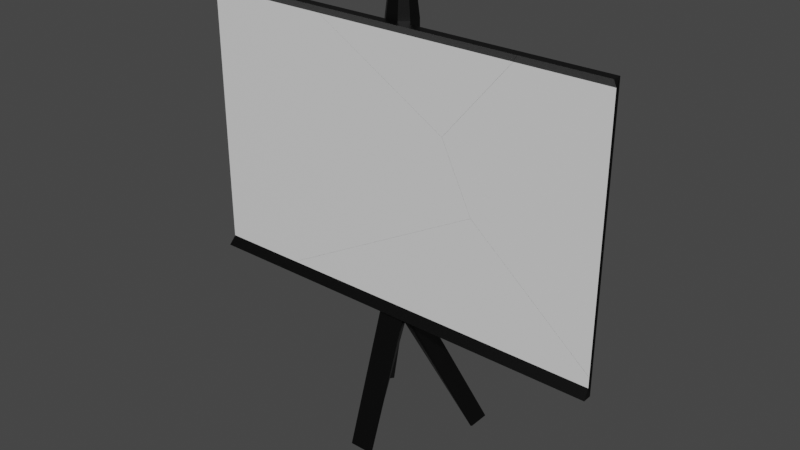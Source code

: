 # Source: Projector_Screen_Broken.blend  (saved by Blender 2.82.7; exported with 4.5.12 LTS)
import bpy
from mathutils import Matrix  # noqa: F401  (used for matrix-valued properties, if any)

bpy.ops.wm.read_factory_settings(use_empty=True)
scene = bpy.context.scene
scene.name = 'Scene'

# ---- collections
col_collection = bpy.data.collections.new('Collection'); scene.collection.children.link(col_collection)

# ---- materials (node trees are filled in below, after node groups)
mat_material = bpy.data.materials.new('Material')
mat_material.alpha_threshold = 0.0
mat_material.use_transparent_shadow = False
mat_material.line_color = (0.0, 0.0, 0.0, 1.0)
mat_material_001 = bpy.data.materials.new('Material.001')
mat_material_001.use_transparent_shadow = False

# ---- material node trees
mat_material.use_nodes = True; mat_material.node_tree.nodes.clear()
_N = mat_material.node_tree.nodes; _L = mat_material.node_tree.links
n0 = _N.new('ShaderNodeOutputMaterial'); n0.name = 'Material Output'; n0.location = (300, 300)
n1 = _N.new('ShaderNodeBsdfPrincipled'); n1.name = 'Principled BSDF'; n1.location = (10, 300)
n1.distribution = 'GGX'
n1.subsurface_method = 'BURLEY'
n1.inputs[0].default_value = (0.0, 0.0, 0.0, 1.0)
n1.inputs[2].default_value = 0.4
n1.inputs[3].default_value = 1.45
n1.inputs[27].default_value = (0.0, 0.0, 0.0, 1.0)
n1.inputs[28].default_value = 1.0
_L.new(n1.outputs[0], n0.inputs[0])
n0.is_active_output = True
mat_material_001.use_nodes = True; mat_material_001.node_tree.nodes.clear()
_N = mat_material_001.node_tree.nodes; _L = mat_material_001.node_tree.links
n0 = _N.new('ShaderNodeOutputMaterial'); n0.name = 'Material Output'; n0.location = (300, 300)
n1 = _N.new('ShaderNodeBsdfPrincipled'); n1.name = 'Principled BSDF'; n1.location = (10, 300)
n1.distribution = 'GGX'
n1.subsurface_method = 'BURLEY'
n1.inputs[3].default_value = 1.45
n1.inputs[27].default_value = (0.0, 0.0, 0.0, 1.0)
n1.inputs[28].default_value = 1.0
_L.new(n1.outputs[0], n0.inputs[0])
n0.is_active_output = True

# ---- world
world_world = bpy.data.worlds.new('World'); scene.world = world_world
world_world.use_nodes = True; world_world.node_tree.nodes.clear()
_N = world_world.node_tree.nodes; _L = world_world.node_tree.links
n0 = _N.new('ShaderNodeOutputWorld'); n0.name = 'World Output'; n0.location = (300, 300)
n1 = _N.new('ShaderNodeBackground'); n1.name = 'Background'; n1.location = (10, 300)
n1.inputs[0].default_value = (0.05088, 0.05088, 0.05088, 1.0)
_L.new(n1.outputs[0], n0.inputs[0])
n0.is_active_output = True
world_world.color = (0.05088, 0.05088, 0.05088)
world_world.use_sun_shadow = False
world_world.sun_shadow_jitter_overblur = 0.0

# ---- meshes
me_cube_cell_004 = bpy.data.meshes.new('Cube_cell.004')
me_cube_cell_004.from_pydata([(0.2995, 0.01437, 3.766), (0.1396, -0.1455, 3.766), (0.4594, -0.1455, 3.766), (0.2995, -0.1409, 2.477), (-0.1406, -0.1455, 3.766), (-0.3005, 0.01437, 3.766), (-0.4604, -0.1455, 3.766), (0.2995, 0.2945, 3.766), (0.1396, 0.4545, 3.766), (-0.1406, 0.4545, 3.766), (-0.3005, 0.2945, 3.766), (0.1116, -0.08554, 4.301), (0.2395, 0.04239, 4.301), (-0.2405, 0.04239, 4.301), (-0.1126, -0.08554, 4.301), (0.2395, 0.2665, 4.301), (0.1116, 0.3945, 4.301), (-0.1126, 0.3945, 4.301), (-0.2405, 0.2665, 4.301), (-0.2719, -0.1417, 2.707), (2.847, -0.1455, 3.766), (2.855, -0.3447, 3.766), (-2.145, -0.3447, 3.766), (2.688, -0.1936, 3.575), (-1.775, -0.1936, 3.575), (0.2995, 0.3169, 2.448), (-0.3005, -0.1105, 2.729), (-0.4348, -0.1421, 2.802), (2.027, -0.1455, 2.791), (0.2995, -0.1405, 2.375), (0.4205, -0.1403, 2.304), (0.163, 0.4545, 2.55), (-0.1604, 0.4545, 2.738), (-1.453, -0.1455, 3.395), (-2.09, -0.1455, 3.766), (-0.3005, 0.311, 2.797), (1.224, -0.1427, 1.836), (1.22, -0.1936, 1.829), (2.688, -0.1936, 3.575), (2.855, -0.3447, 3.766), (-1.775, -0.1936, 3.575), (-2.145, -0.3447, 3.766), (0.2995, -0.1405, 2.375), (0.2995, 0.3169, 2.448), (-0.4348, -0.1421, 2.802), (-0.2719, -0.1417, 2.707), (2.847, -0.1455, 3.766), (2.027, -0.1455, 2.791), (1.224, -0.1427, 1.836), (0.4205, -0.1403, 2.304), (-0.1604, 0.4545, 2.738), (0.163, 0.4545, 2.55), (-1.453, -0.1455, 3.395), (-2.09, -0.1455, 3.766), (-0.3005, 0.311, 2.797), (1.22, -0.1936, 1.829), (-0.3005, -0.1105, 2.729)], [], [(0, 2, 3), (45, 44, 6, 4), (4, 5, 56, 45), (3, 42, 43, 7, 0), (54, 56, 5, 10), (16, 17, 18, 13, 14, 11, 12, 15), (8, 7, 43, 51), (11, 14, 4, 1), (0, 12, 11, 1), (13, 5, 4, 14), (9, 50, 54, 10), (6, 44, 52, 53), (2, 46, 47, 48, 49), (16, 15, 7, 8), (8, 51, 50, 9), (5, 13, 18, 10), (7, 15, 12, 0), (9, 10, 18, 17), (16, 8, 9, 17), (6, 53, 41, 39, 46, 2, 0, 1, 4), (49, 42, 3, 2), (40, 55, 38), (41, 40, 38, 39), (23, 37, 36, 28, 20, 21), (37, 24, 22, 34, 33, 27, 19, 26, 35, 32, 31, 25, 29, 30, 36)])
me_cube_cell_004.polygons.foreach_set('material_index', [0, 0, 0, 0, 0, 0, 0, 0, 0, 0, 0, 0, 0, 0, 0, 0, 0, 0, 0, 0, 0, 1, 0, 0, 0])
_k = set([(19, 26), (19, 27), (20, 21), (20, 28), (21, 23), (22, 24), (22, 34), (23, 37), (24, 37), (25, 29), (25, 31), (26, 35), (27, 33), (28, 36), (29, 30), (30, 36), (31, 32), (32, 35), (33, 34), (38, 39), (38, 55), (39, 46), (40, 41), (40, 55), (41, 53), (42, 43), (42, 49), (43, 51), (44, 45), (44, 52), (45, 56), (46, 47), (47, 48), (48, 49), (50, 51), (50, 54), (52, 53), (54, 56)])
me_cube_cell_004.attributes.new('sharp_edge', 'BOOLEAN', 'EDGE').data.foreach_set('value', [ (min(e.vertices), max(e.vertices)) in _k for e in me_cube_cell_004.edges])
_uv = me_cube_cell_004.uv_layers.new(name='UVMap')
_uv.uv.foreach_set('vector', [0.625, 0.6834, 0.625, 0.75, 0.625, 0.7481, 0.625, 0.9881, 0.625, 0.0, 0.625, 1.0, 0.625, 0.9334, 0.625, 0.9334, 0.625, 1.0, 0.625, 1.0, 0.625, 0.9881, 0.625, 0.7481, 0.625, 0.7479, 0.625, 0.5573, 0.625, 0.5666, 0.625, 0.6834, 0.625, 0.1902, 0.625, 0.01458, 0.625, 0.06663, 0.625, 0.1834, 0.6916, 0.5, 0.8084, 0.5, 0.875, 0.5666, 0.875, 0.6834, 0.8084, 0.75, 0.6916, 0.75, 0.625, 0.6834, 0.625, 0.5666, 0.625, 0.4334, 0.625, 0.5666, 0.625, 0.5573, 0.625, 0.4431, 0.625, 0.8166, 0.625, 0.9334, 0.625, 0.9334, 0.625, 0.8166, 0.625, 0.6834, 0.625, 0.6834, 0.625, 0.8166, 0.625, 0.8166, 0.625, 1.0, 0.625, 1.0, 0.625, 0.9334, 0.625, 0.9334, 0.625, 0.3166, 0.625, 0.3084, 0.625, 0.1902, 0.625, 0.1834, 0.625, 0.0, 0.625, 0.0, 0.625, 0.0, 0.625, 0.0, 0.625, 0.75, 0.625, 0.75, 0.625, 0.75, 0.625, 0.75, 0.625, 0.75, 0.625, 0.4334, 0.625, 0.5666, 0.625, 0.5666, 0.625, 0.4334, 0.625, 0.4334, 0.625, 0.4431, 0.625, 0.3084, 0.625, 0.3166, 0.625, 0.06663, 0.625, 0.06663, 0.625, 0.1834, 0.625, 0.1834, 0.625, 0.5666, 0.625, 0.5666, 0.625, 0.6834, 0.625, 0.6834, 0.625, 0.3166, 0.625, 0.1834, 0.625, 0.1834, 0.625, 0.3166, 0.625, 0.4334, 0.625, 0.4334, 0.625, 0.3166, 0.625, 0.3166, 0.625, 1.0, 0.625, 1.0, 0.625, 0.9324, 0.625, 0.7985, 0.625, 0.75, 0.625, 0.75, 0.625, 0.6834, 0.625, 0.8166, 0.625, 0.9334, 0.625, 0.75, 0.625, 0.75, 0.625, 0.75, 0.625, 0.75, 0.625, 0.9225, 0.625, 0.8423, 0.625, 0.803, 0.625, 0.9324, 0.625, 0.9225, 0.625, 0.803, 0.625, 0.7985, 0.7074, 0.3137, 0.3938, 0.0, 0.4129, 0.0, 0.4118, 0.0, 0.7796, 0.3678, 0.7796, 0.4425, 0.6062, 0.0, 0.6657, 0.05949, 0.7482, 0.08537, 0.7482, 0.16, 0.5881, 0.5881, 0.5869, 0.3645, 0.5867, 0.3287, 0.575, 0.3354, 0.4169, 0.3413, 0.3631, 0.3124, 0.3631, 0.2414, 0.4147, 0.2095, 0.5863, 0.2031, 0.5862, 0.1765, 0.5871, 0.0])
me_cube_cell_004.materials.append(mat_material)
me_cube_cell_004.materials.append(mat_material_001)
me_cube_cell_004.use_remesh_fix_poles = True
me_cube_cell_004.use_remesh_preserve_attributes = False
me_cube_cell_004.use_mirror_vertex_groups = False
me_cube_cell_004.update()
me_cube_cell_005 = bpy.data.meshes.new('Cube_cell.005')
me_cube_cell_005.from_pydata([(4.669, -0.1455, -2.333), (4.645, -0.1936, -2.141), (4.669, -0.3447, -2.333), (0.2995, 0.398, -2.333), (0.2187, 0.4006, -2.473), (-0.02978, 0.2154, -2.804), (-0.000506, 0.2325, -2.506), (0.02877, 0.2154, -2.804), (0.2704, -0.1068, -2.383), (0.2995, -0.124, -2.248), (-0.2197, 0.4006, -2.473), (-0.2578, 0.4545, -2.333), (-0.3005, -0.124, -2.248), (-0.2714, -0.1068, -2.383), (-0.03248, -0.8362, -5.243), (0.03147, -0.8362, -5.243), (-0.2578, -1.194, -5.236), (-0.2686, -1.151, -5.236), (0.2676, -1.151, -5.236), (0.2568, -1.194, -5.236), (-1.205, 1.323, -5.216), (-1.093, 1.19, -5.219), (-1.335, 0.8677, -5.213), (-1.364, 0.8854, -5.212), (-1.364, 1.372, -5.212), (-1.239, 1.346, -5.216), (1.238, 1.346, -5.216), (1.363, 1.372, -5.212), (1.092, 1.19, -5.219), (1.204, 1.323, -5.216), (1.363, 0.8854, -5.212), (1.334, 0.8677, -5.213), (0.2568, 0.4545, -2.333), (-0.3005, 0.398, -2.333), (0.2995, 0.3677, -0.5477), (-0.3005, -0.1291, -0.8232), (-0.3379, -0.129, -0.8436), (4.669, -0.1455, -1.927), (0.2995, -0.1303, -0.4947), (0.3468, -0.1304, -0.4687), (0.2235, 0.4545, -0.5986), (-0.2293, 0.4545, -0.8464), (-3.001, -0.1373, -2.3), (-0.3005, 0.3733, -0.8767), (4.645, -0.1936, -1.911), (1.925, -0.1412, 0.3963), (1.918, -0.1936, 0.398), (-2.721, -0.1936, -2.141), (-3.1, -0.3447, -2.333), (-3.026, -0.2616, -2.301), (0.2995, 0.3677, -0.5477), (0.2235, 0.4545, -0.5986), (-0.3005, -0.1291, -0.8232), (-0.3379, -0.129, -0.8436), (0.2995, -0.1303, -0.4947), (0.3468, -0.1304, -0.4687), (-0.2293, 0.4545, -0.8464), (-3.001, -0.1373, -2.3), (-0.3005, 0.3733, -0.8767), (4.645, -0.1936, -1.911), (4.669, -0.1455, -1.927), (1.925, -0.1412, 0.3963), (1.918, -0.1936, 0.398), (-2.721, -0.1936, -2.141), (-3.1, -0.3447, -2.333), (-3.026, -0.2616, -2.301)], [], [(13, 14, 17), (3, 30, 27), (33, 23, 12), (3, 4, 32), (1, 2, 0), (25, 20, 21, 22, 23, 24), (10, 20, 25), (29, 26, 27, 30, 31, 28), (8, 15, 7), (10, 33, 11), (5, 6, 7), (9, 18, 8), (17, 12, 13), (25, 33, 10), (22, 12, 23), (21, 6, 5), (6, 28, 7), (9, 31, 30), (26, 3, 27), (4, 29, 6), (3, 9, 30), (33, 24, 23), (9, 54, 55), (16, 17, 14, 15, 18, 19), (9, 0, 2), (10, 6, 20), (4, 6, 10), (25, 24, 33), (26, 4, 3), (4, 26, 29), (13, 5, 14), (2, 1, 63, 64), (59, 60, 61, 62), (22, 21, 5, 13), (8, 18, 15), (9, 19, 18), (16, 19, 9, 12), (17, 16, 12), (22, 13, 12), (21, 20, 6), (6, 29, 28), (9, 8, 31), (31, 8, 7, 28), (4, 10, 11, 32), (2, 64, 65, 12, 9), (15, 14, 5, 7), (65, 57, 12), (50, 54, 9, 3), (37, 44, 1, 0), (58, 56, 11, 33), (52, 58, 33, 12), (56, 51, 32, 11), (44, 46, 63, 1), (55, 45, 37, 0, 9), (57, 53, 12), (53, 52, 12), (51, 50, 3, 32), (61, 39, 38, 34, 40, 41, 43, 35, 36, 42, 49, 48, 47, 62)])
me_cube_cell_005.polygons.foreach_set('material_index', [0, 0, 0, 0, 0, 0, 0, 0, 0, 0, 0, 0, 0, 0, 0, 0, 0, 0, 0, 0, 0, 0, 0, 0, 0, 0, 0, 0, 0, 0, 0, 0, 0, 0, 0, 0, 0, 0, 0, 0, 0, 0, 0, 0, 0, 0, 0, 0, 0, 0, 0, 0, 1, 0, 0, 0, 0, 0])
_k = set([(34, 38), (34, 40), (35, 36), (35, 43), (36, 42), (37, 44), (37, 45), (38, 39), (39, 61), (40, 41), (41, 43), (42, 49), (44, 46), (45, 55), (46, 63), (47, 48), (47, 62), (48, 49), (50, 51), (50, 54), (51, 56), (52, 53), (52, 58), (53, 57), (54, 55), (56, 58), (57, 65), (59, 60), (59, 62), (60, 61), (63, 64), (64, 65)])
me_cube_cell_005.attributes.new('sharp_edge', 'BOOLEAN', 'EDGE').data.foreach_set('value', [ (min(e.vertices), max(e.vertices)) in _k for e in me_cube_cell_005.edges])
_uv = me_cube_cell_005.uv_layers.new(name='UVMap')
_uv.uv.foreach_set('vector', [0.6008, 0.0, 0.4016, 0.0, 0.5984, 0.0, 0.625, 0.5235, 0.625, 0.7265, 0.625, 0.5235, 0.625, 0.2265, 0.625, 0.02355, 0.625, 0.01019, 0.625, 0.5235, 0.625, 0.4967, 0.625, 0.4822, 0.625, 0.7506, 0.625, 0.75, 0.625, 0.75, 0.5212, 0.1462, 0.4926, 0.1176, 0.3994, 0.0, 0.6008, 0.0, 0.625, 0.02355, 0.625, 0.2265, 0.5577, 0.25, 0.4926, 0.25, 0.5212, 0.25, 0.4926, 0.5, 0.5212, 0.5, 0.625, 0.5235, 0.625, 0.7265, 0.6008, 0.7258, 0.3994, 0.5244, 0.6008, 0.7258, 0.4016, 0.5266, 0.3994, 0.5244, 0.5577, 0.25, 0.6455, 0.25, 0.625, 0.2678, 0.3614, 0.4864, 0.3864, 0.5114, 0.3994, 0.5244, 0.625, 0.75, 0.5984, 0.7234, 0.6008, 0.7258, 0.5984, 0.0, 0.625, 0.0, 0.6008, 0.0, 0.5212, 0.25, 0.625, 0.2265, 0.5577, 0.25, 0.6008, 0.0, 0.625, 0.01019, 0.625, 0.02355, 0.3994, 0.0, 0.375, 0.0, 0.3994, 0.0, 0.447, 0.322, 0.375, 0.25, 0.375, 0.25, 0.625, 0.7398, 0.6008, 0.7258, 0.625, 0.7265, 0.5212, 0.3962, 0.625, 0.5235, 0.625, 0.5235, 0.5577, 0.4327, 0.4926, 0.3676, 0.447, 0.322, 0.625, 0.5235, 0.625, 0.7398, 0.625, 0.7265, 0.625, 0.2265, 0.625, 0.2265, 0.625, 0.02355, 0.625, 0.75, 0.625, 0.75, 0.625, 0.75, 0.625, 0.9822, 0.5984, 0.9734, 0.4016, 0.7766, 0.4016, 0.75, 0.5984, 0.75, 0.625, 0.7678, 0.625, 0.7473, 0.625, 0.75, 0.625, 0.75, 0.5577, 0.25, 0.447, 0.25, 0.4926, 0.25, 0.5577, 0.4327, 0.366, 0.2455, 0.5577, 0.25, 0.5212, 0.25, 0.625, 0.2265, 0.625, 0.2265, 0.5212, 0.3962, 0.5577, 0.4327, 0.625, 0.5235, 0.5577, 0.4327, 0.5212, 0.3962, 0.4926, 0.3676, 0.6008, 0.0, 0.3994, 0.0, 0.4016, 0.0, 0.625, 0.75, 0.625, 0.7506, 0.625, 0.9478, 0.625, 0.958, 0.9751, 0.3938, 0.9831, 0.4118, 0.5864, 0.0, 0.6061, 0.0, 0.6008, 0.0, 0.3994, 0.0, 0.3994, 0.0, 0.6008, 0.0, 0.6008, 0.7258, 0.5984, 0.7234, 0.4016, 0.5266, 0.625, 0.75, 0.625, 0.7678, 0.5984, 0.7234, 0.625, 0.9822, 0.625, 0.7678, 0.625, 0.75, 0.625, 1.0, 0.5984, 0.0, 0.625, 0.0, 0.625, 0.0, 0.6008, 0.0, 0.6008, 0.0, 0.625, 0.01019, 0.3994, 0.0, 0.375, 0.0, 0.375, 0.0, 0.447, 0.322, 0.4926, 0.3676, 0.375, 0.25, 0.625, 0.7398, 0.6008, 0.7258, 0.6008, 0.7258, 0.6008, 0.7258, 0.6008, 0.7258, 0.3994, 0.5244, 0.3994, 0.5244, 0.5577, 0.4327, 0.5577, 0.25, 0.625, 0.2678, 0.625, 0.4822, 0.625, 0.75, 0.625, 0.958, 0.625, 1.001, 0.625, 1.003, 0.625, 0.7473, 0.375, 0.0, 0.4016, 0.0, 0.3994, 0.0, 0.375, 0.0, 0.625, 1.001, 0.625, 1.001, 0.625, 1.003, 0.625, 0.5362, 0.625, 0.7436, 0.625, 0.741, 0.625, 0.5235, 0.625, 0.75, 0.625, 0.7506, 0.625, 0.7506, 0.625, 0.75, 0.625, 0.2162, 0.625, 0.2797, 0.625, 0.2678, 0.625, 0.2265, 0.625, 0.006859, 0.625, 0.2162, 0.625, 0.2265, 0.625, 0.008989, 0.625, 0.2797, 0.625, 0.4683, 0.625, 0.4822, 0.625, 0.2678, 0.625, 0.7506, 0.625, 0.8236, 0.625, 0.9478, 0.625, 0.7506, 0.625, 0.75, 0.625, 0.75, 0.625, 0.75, 0.625, 0.75, 0.625, 0.75, 0.625, 0.0, 0.625, 0.0, 0.625, 0.0, 0.625, 0.0, 0.625, 0.0, 0.625, 0.0, 0.625, 0.4683, 0.625, 0.5362, 0.625, 0.5235, 0.625, 0.4822, 0.5864, 0.5864, 0.8127, 0.5824, 0.8195, 0.5824, 0.6428, 0.3956, 0.623, 0.363, 0.689, 0.363, 0.7283, 0.3935, 0.9066, 0.5819, 0.912, 0.5819, 0.5851, 0.2648, 0.6317, 0.2609, 0.6628, 0.2496, 0.6062, 0.3079, 0.6061, 0.6061])
me_cube_cell_005.materials.append(mat_material)
me_cube_cell_005.materials.append(mat_material_001)
me_cube_cell_005.use_remesh_fix_poles = True
me_cube_cell_005.use_remesh_preserve_attributes = False
me_cube_cell_005.use_mirror_vertex_groups = False
me_cube_cell_005.update()
me_cube_cell_001 = bpy.data.meshes.new('Cube_cell.001')
me_cube_cell_001.from_pydata([(-4.67, -0.1455, 3.766), (-4.67, -0.1455, -2.333), (-4.646, -0.1936, 3.575), (-4.646, -0.1936, -2.141), (-4.67, -0.3447, 3.766), (-4.67, -0.3447, -2.333), (-0.3005, -0.1409, 2.477), (-0.2722, -0.1417, 2.705), (-2.149, -0.3447, 3.766), (-1.778, -0.1936, 3.575), (0.2995, 0.3169, 2.446), (0.2995, 0.3676, -0.5454), (-0.3005, -0.1108, 2.727), (-0.4347, -0.1421, 2.8), (-0.3005, -0.1291, -0.8211), (-0.3379, -0.129, -0.8416), (0.2995, -0.1405, 2.372), (0.4205, -0.1403, 2.302), (0.2995, -0.1303, -0.4926), (0.3469, -0.1304, -0.4666), (0.163, 0.4545, 2.547), (0.2235, 0.4545, -0.5963), (-0.1604, 0.4545, 2.736), (-0.2292, 0.4545, -0.8441), (-3.005, -0.1373, -2.301), (-1.456, -0.1455, 3.394), (-2.094, -0.1455, 3.766), (-0.3005, 0.311, 2.795), (-0.3005, 0.3732, -0.8745), (1.223, -0.1427, 1.834), (1.924, -0.1412, 0.3977), (1.22, -0.1936, 1.827), (1.917, -0.1936, 0.3993), (-2.725, -0.1936, -2.141), (-3.104, -0.3447, -2.333), (-3.03, -0.2618, -2.301), (-1.778, -0.1936, 3.575), (-2.149, -0.3447, 3.766), (0.2995, -0.1405, 2.372), (0.2995, 0.3169, 2.446), (-0.4347, -0.1421, 2.8), (-0.2722, -0.1417, 2.705), (-0.3005, -0.1291, -0.8211), (-0.3379, -0.129, -0.8416), (0.4205, -0.1403, 2.302), (0.2995, -0.1303, -0.4926), (0.3469, -0.1304, -0.4666), (-0.1604, 0.4545, 2.736), (0.163, 0.4545, 2.547), (-0.2292, 0.4545, -0.8441), (0.2235, 0.4545, -0.5963), (-3.005, -0.1373, -2.301), (-1.456, -0.1455, 3.394), (-2.094, -0.1455, 3.766), (0.2995, 0.3676, -0.5454), (-0.3005, 0.311, 2.795), (-0.3005, 0.3732, -0.8745), (1.223, -0.1427, 1.834), (1.924, -0.1412, 0.3977), (1.22, -0.1936, 1.827), (1.917, -0.1936, 0.3993), (-2.725, -0.1936, -2.141), (-0.3005, -0.1108, 2.727), (-3.104, -0.3447, -2.333), (-3.03, -0.2618, -2.301)], [], [(2, 4, 0), (5, 1, 24, 35), (5, 3, 1), (52, 26, 8, 9, 59, 57, 44, 38, 39, 48, 47, 55, 12, 41, 40), (57, 59, 60, 58), (4, 2, 36, 37), (1, 3, 2, 0), (2, 3, 61, 32, 31, 36), (10, 16, 45, 11), (63, 61, 3, 5), (7, 62, 6), (37, 53, 0, 4), (46, 45, 16, 17), (27, 22, 49, 56), (22, 20, 50, 49), (62, 27, 56, 42, 6), (60, 33, 34, 64, 51, 43, 14, 28, 23, 21, 54, 18, 19, 58), (35, 63, 5), (17, 29, 30, 46), (53, 25, 13, 15, 24, 1, 0), (20, 10, 11, 50), (7, 6, 42, 15, 13)])
me_cube_cell_001.polygons.foreach_set('material_index', [0, 0, 0, 0, 0, 0, 0, 1, 0, 0, 0, 0, 0, 0, 0, 0, 0, 0, 0, 0, 0, 0])
_k = set([(7, 13), (7, 62), (8, 9), (8, 26), (9, 59), (10, 16), (10, 20), (11, 45), (11, 50), (12, 41), (12, 55), (13, 25), (14, 28), (14, 43), (15, 24), (15, 42), (16, 17), (17, 29), (18, 19), (18, 54), (19, 58), (20, 22), (21, 23), (21, 54), (22, 27), (23, 28), (24, 35), (25, 53), (26, 52), (27, 62), (29, 30), (30, 46), (31, 32), (31, 36), (32, 61), (33, 34), (33, 60), (34, 64), (35, 63), (36, 37), (37, 53), (38, 39), (38, 44), (39, 48), (40, 41), (40, 52), (42, 56), (43, 51), (44, 57), (45, 46), (47, 48), (47, 55), (49, 50), (49, 56), (51, 64), (57, 58), (59, 60), (61, 63)])
me_cube_cell_001.attributes.new('sharp_edge', 'BOOLEAN', 'EDGE').data.foreach_set('value', [ (min(e.vertices), max(e.vertices)) in _k for e in me_cube_cell_001.edges])
_uv = me_cube_cell_001.uv_layers.new(name='UVMap')
_uv.uv.foreach_set('vector', [0.625, 0.9994, 0.625, 0.0, 0.625, 0.0, 0.625, 1.0, 0.625, 1.0, 0.625, 1.001, 0.625, 1.001, 0.625, 1.0, 0.625, 0.9994, 0.625, 0.0, 0.4119, 0.0, 0.4119, 0.1601, 0.3372, 0.08543, 0.3938, 0.05961, 1.0, 0.3937, 1.0, 0.4128, 0.8238, 0.4138, 0.7972, 0.4137, 0.7909, 0.5853, 0.7591, 0.6369, 0.688, 0.6369, 0.6592, 0.5831, 0.665, 0.4248, 0.6717, 0.4132, 0.636, 0.4131, 0.5872, 0.0, 0.6063, 0.0, 1.0, 0.3938, 1.0, 0.4135, 0.625, 1.0, 0.625, 0.9994, 0.625, 0.9226, 0.625, 0.9325, 0.625, 0.0, 0.625, 0.9994, 0.625, 0.9994, 0.625, 0.0, 0.625, 0.9994, 0.625, 0.9994, 0.625, 0.9479, 0.625, 0.8237, 0.625, 0.8423, 0.625, 0.9226, 0.625, 0.5573, 0.625, 0.7479, 0.625, 0.7436, 0.625, 0.5362, 0.625, 0.9581, 0.625, 0.9479, 0.625, 0.9994, 0.625, 1.0, 0.625, 0.9882, 0.625, 1.0, 0.625, 1.0, 0.625, 0.9325, 0.625, 1.0, 0.625, 1.0, 0.625, 1.0, 0.625, 0.75, 0.625, 0.75, 0.625, 0.75, 0.625, 0.75, 0.625, 0.1902, 0.625, 0.3084, 0.625, 0.2797, 0.625, 0.2162, 0.625, 0.3084, 0.625, 0.4431, 0.625, 0.4683, 0.625, 0.2797, 0.625, 0.01446, 0.625, 0.1902, 0.625, 0.2162, 0.625, 0.006855, 0.625, 0.001927, 0.3938, 0.3938, 0.7012, 0.3074, 0.5861, 0.249, 0.6285, 0.2603, 0.6791, 0.2642, 0.4181, 0.08814, 0.4181, 0.09356, 0.6064, 0.2718, 0.6369, 0.311, 0.6369, 0.377, 0.6043, 0.3573, 0.4176, 0.1806, 0.4176, 0.1875, 0.4135, 0.4135, 0.625, 1.001, 0.625, 0.9581, 0.625, 1.0, 0.625, 0.75, 0.625, 0.75, 0.625, 0.75, 0.625, 0.75, 0.625, 0.0, 0.625, 0.0, 0.625, 0.0, 0.625, 0.0, 0.625, 0.0, 0.625, 0.0, 0.625, 0.0, 0.625, 0.4431, 0.625, 0.5573, 0.625, 0.5362, 0.625, 0.4683, 0.625, 0.9882, 0.625, 0.0, 0.625, 0.0, 0.625, 0.0, 0.625, 0.0])
me_cube_cell_001.materials.append(mat_material)
me_cube_cell_001.materials.append(mat_material_001)
me_cube_cell_001.use_remesh_fix_poles = True
me_cube_cell_001.use_remesh_preserve_attributes = False
me_cube_cell_001.use_mirror_vertex_groups = False
me_cube_cell_001.update()
me_cube_cell_002 = bpy.data.meshes.new('Cube_cell.002')
me_cube_cell_002.from_pydata([(4.669, -0.1455, 3.766), (4.645, -0.1936, 3.575), (4.669, -0.3447, 3.766), (2.85, -0.1455, 3.766), (2.858, -0.3447, 3.766), (2.691, -0.1936, 3.575), (2.029, -0.1455, 2.79), (4.669, -0.1455, -1.923), (4.645, -0.1936, -1.908), (1.225, -0.1427, 1.834), (1.926, -0.1412, 0.398), (1.222, -0.1936, 1.828), (1.919, -0.1936, 0.3996), (2.691, -0.1936, 3.575), (2.858, -0.3447, 3.766), (2.85, -0.1455, 3.766), (2.029, -0.1455, 2.79), (4.645, -0.1936, -1.908), (4.669, -0.1455, -1.923), (1.225, -0.1427, 1.834), (1.926, -0.1412, 0.398), (1.222, -0.1936, 1.828), (1.919, -0.1936, 0.3996)], [], [(2, 1, 0), (22, 20, 7, 8), (0, 1, 17, 18), (3, 4, 2, 0), (21, 13, 14, 15, 16, 19), (19, 20, 22, 21), (5, 11, 12, 17, 1), (4, 5, 1, 2), (18, 10, 9, 6, 3, 0)])
me_cube_cell_002.polygons.foreach_set('material_index', [0, 0, 0, 0, 0, 0, 1, 0, 0])
_k = set([(3, 4), (3, 6), (4, 5), (5, 11), (6, 9), (7, 8), (7, 20), (8, 22), (9, 10), (10, 18), (11, 12), (12, 17), (13, 14), (13, 21), (14, 15), (15, 16), (16, 19), (17, 18), (19, 20), (21, 22)])
me_cube_cell_002.attributes.new('sharp_edge', 'BOOLEAN', 'EDGE').data.foreach_set('value', [ (min(e.vertices), max(e.vertices)) in _k for e in me_cube_cell_002.edges])
_uv = me_cube_cell_002.uv_layers.new(name='UVMap')
_uv.uv.foreach_set('vector', [0.625, 0.75, 0.625, 0.7506, 0.625, 0.75, 0.3938, 0.0, 0.4134, 0.0, 0.9829, 0.5712, 0.9749, 0.5812, 0.625, 0.75, 0.625, 0.7506, 0.625, 0.7506, 0.625, 0.75, 0.625, 0.75, 0.625, 0.7985, 0.625, 0.75, 0.625, 0.75, 0.6063, 0.0, 0.7076, 0.3938, 0.7798, 0.3371, 0.7798, 0.4118, 1.0, 0.4118, 0.5872, 0.0, 0.5872, 0.5872, 0.5866, 0.0, 0.6062, 0.0, 0.6063, 0.6063, 0.625, 0.803, 0.625, 0.8423, 0.625, 0.8236, 0.625, 0.7506, 0.625, 0.7506, 0.625, 0.7985, 0.625, 0.803, 0.625, 0.7506, 0.625, 0.75, 0.625, 0.75, 0.625, 0.75, 0.625, 0.75, 0.625, 0.75, 0.625, 0.75, 0.625, 0.75])
me_cube_cell_002.materials.append(mat_material)
me_cube_cell_002.materials.append(mat_material_001)
me_cube_cell_002.use_remesh_fix_poles = True
me_cube_cell_002.use_remesh_preserve_attributes = False
me_cube_cell_002.use_mirror_vertex_groups = False
me_cube_cell_002.update()

# ---- objects
ob_cube_cell = bpy.data.objects.new('Cube_cell', me_cube_cell_004)
ob_cube_cell_001 = bpy.data.objects.new('Cube_cell.001', me_cube_cell_005)
ob_cube_cell_002 = bpy.data.objects.new('Cube_cell.002', me_cube_cell_001)
ob_cube_cell_003 = bpy.data.objects.new('Cube_cell.003', me_cube_cell_002)

# ---- transforms, parenting, visibility, modifiers, constraints
ob_cube_cell.location = (0.0, 0.0, 0.0)
ob_cube_cell.lineart.crease_threshold = 0.0
ob_cube_cell_001.location = (0.0, 0.0, 0.0)
ob_cube_cell_001.lineart.crease_threshold = 0.0
ob_cube_cell_002.location = (0.0, 0.0, 0.0)
ob_cube_cell_002.lineart.crease_threshold = 0.0
ob_cube_cell_003.location = (0.0, 0.0, 0.0)
ob_cube_cell_003.lineart.crease_threshold = 0.0

# ---- collection membership
col_collection.objects.link(ob_cube_cell)
col_collection.objects.link(ob_cube_cell_001)
col_collection.objects.link(ob_cube_cell_002)
col_collection.objects.link(ob_cube_cell_003)

# ---- scene / render settings (as saved in the file)
scene.frame_start = 1; scene.frame_end = 250; scene.frame_set(1)
scene.render.engine = 'BLENDER_EEVEE_NEXT'
scene.cycles.use_denoising = False
scene.cycles.samples = 128
scene.cycles.sampling_pattern = 'TABULATED_SOBOL'
scene.cycles.use_adaptive_sampling = False
scene.cycles.use_light_tree = False
scene.view_settings.view_transform = 'Filmic'
bpy.context.view_layer.update()

# ---- added for rendering (the .blend has no active camera and no usable light): camera, sun
cam_auto = bpy.data.cameras.new('AutoCamera')
cam_auto.lens = 50.0
cam_auto.sensor_width = 36.0
cam_auto.clip_end = 1000.0
ob_auto_camera = bpy.data.objects.new('AutoCamera', cam_auto)
scene.collection.objects.link(ob_auto_camera)
ob_auto_camera.location = (12.5792, -15.0062, 9.59261)
ob_auto_camera.rotation_euler = (1.09748, -7.21219e-08, 0.694738)
scene.camera = ob_auto_camera
light_auto_sun = bpy.data.lights.new('AutoSun', 'SUN')
light_auto_sun.energy = 3.0
light_auto_sun.angle = 0.0523599
ob_auto_sun = bpy.data.objects.new('AutoSun', light_auto_sun)
scene.collection.objects.link(ob_auto_sun)
ob_auto_sun.rotation_euler = (0.872665, 0.174533, 0.523599)
bpy.context.view_layer.update()
